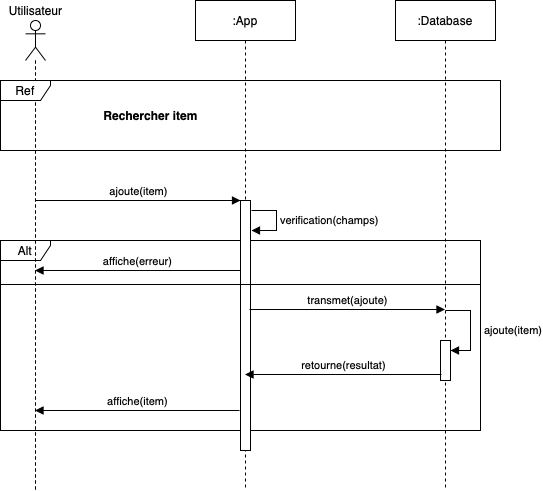

The diagram above was exported from draw.io. Its source (the exported page's mxGraphModel, read from the mxfile embedded in the PNG):
<mxGraphModel dx="946" dy="687" grid="1" gridSize="10" guides="1" tooltips="1" connect="1" arrows="1" fold="1" page="1" pageScale="1" pageWidth="827" pageHeight="1169" math="0" shadow="0">
  <root>
    <mxCell id="0" />
    <mxCell id="1" parent="0" />
    <mxCell id="AQNpMYWqDqfYz-Xutt1x-43" value="Alt" style="shape=umlFrame;whiteSpace=wrap;html=1;width=50;height=20;" vertex="1" parent="1">
      <mxGeometry x="150" y="350" width="480" height="190" as="geometry" />
    </mxCell>
    <mxCell id="AQNpMYWqDqfYz-Xutt1x-1" value="" style="shape=umlLifeline;participant=umlActor;perimeter=lifelinePerimeter;whiteSpace=wrap;html=1;container=1;collapsible=0;recursiveResize=0;verticalAlign=top;spacingTop=36;outlineConnect=0;" vertex="1" parent="1">
      <mxGeometry x="175" y="130" width="20" height="470" as="geometry" />
    </mxCell>
    <mxCell id="AQNpMYWqDqfYz-Xutt1x-2" value="Utilisateur" style="text;html=1;align=center;verticalAlign=middle;resizable=0;points=[];autosize=1;" vertex="1" parent="1">
      <mxGeometry x="150" y="110" width="70" height="20" as="geometry" />
    </mxCell>
    <mxCell id="AQNpMYWqDqfYz-Xutt1x-3" value=":App" style="shape=umlLifeline;perimeter=lifelinePerimeter;whiteSpace=wrap;html=1;container=1;collapsible=0;recursiveResize=0;outlineConnect=0;" vertex="1" parent="1">
      <mxGeometry x="345" y="110" width="100" height="490" as="geometry" />
    </mxCell>
    <mxCell id="AQNpMYWqDqfYz-Xutt1x-11" value="" style="html=1;points=[];perimeter=orthogonalPerimeter;" vertex="1" parent="AQNpMYWqDqfYz-Xutt1x-3">
      <mxGeometry x="45" y="200" width="10" height="250" as="geometry" />
    </mxCell>
    <mxCell id="AQNpMYWqDqfYz-Xutt1x-4" value=":Database" style="shape=umlLifeline;perimeter=lifelinePerimeter;whiteSpace=wrap;html=1;container=1;collapsible=0;recursiveResize=0;outlineConnect=0;" vertex="1" parent="1">
      <mxGeometry x="545" y="110" width="100" height="490" as="geometry" />
    </mxCell>
    <mxCell id="AQNpMYWqDqfYz-Xutt1x-45" value="" style="html=1;points=[];perimeter=orthogonalPerimeter;" vertex="1" parent="AQNpMYWqDqfYz-Xutt1x-4">
      <mxGeometry x="45" y="340" width="10" height="40" as="geometry" />
    </mxCell>
    <mxCell id="AQNpMYWqDqfYz-Xutt1x-46" value="ajoute(item)" style="edgeStyle=orthogonalEdgeStyle;html=1;align=left;spacingLeft=2;endArrow=block;rounded=0;" edge="1" parent="AQNpMYWqDqfYz-Xutt1x-4">
      <mxGeometry x="0.0588" y="10" relative="1" as="geometry">
        <mxPoint x="50" y="310" as="sourcePoint" />
        <Array as="points">
          <mxPoint x="75" y="310" />
          <mxPoint x="75" y="350" />
          <mxPoint x="55" y="350" />
        </Array>
        <mxPoint x="55" y="350" as="targetPoint" />
        <mxPoint as="offset" />
      </mxGeometry>
    </mxCell>
    <mxCell id="AQNpMYWqDqfYz-Xutt1x-5" value="Ref" style="shape=umlFrame;whiteSpace=wrap;html=1;width=50;height=20;" vertex="1" parent="1">
      <mxGeometry x="150" y="190" width="500" height="70" as="geometry" />
    </mxCell>
    <mxCell id="AQNpMYWqDqfYz-Xutt1x-12" value="ajoute(item)" style="html=1;verticalAlign=bottom;endArrow=block;entryX=0;entryY=0;" edge="1" target="AQNpMYWqDqfYz-Xutt1x-11" parent="1">
      <mxGeometry relative="1" as="geometry">
        <mxPoint x="185" y="310" as="sourcePoint" />
      </mxGeometry>
    </mxCell>
    <mxCell id="AQNpMYWqDqfYz-Xutt1x-19" value="transmet(ajoute)" style="html=1;verticalAlign=bottom;endArrow=block;exitX=0.9;exitY=0.436;exitDx=0;exitDy=0;exitPerimeter=0;" edge="1" target="AQNpMYWqDqfYz-Xutt1x-4" parent="1" source="AQNpMYWqDqfYz-Xutt1x-11">
      <mxGeometry relative="1" as="geometry">
        <mxPoint x="401" y="380" as="sourcePoint" />
        <mxPoint x="581.5" y="370" as="targetPoint" />
        <Array as="points">
          <mxPoint x="497" y="419" />
        </Array>
      </mxGeometry>
    </mxCell>
    <mxCell id="AQNpMYWqDqfYz-Xutt1x-24" value="retourne(resultat)" style="html=1;verticalAlign=bottom;endArrow=block;exitX=0.1;exitY=0.85;exitDx=0;exitDy=0;exitPerimeter=0;" edge="1" target="AQNpMYWqDqfYz-Xutt1x-3" parent="1" source="AQNpMYWqDqfYz-Xutt1x-45">
      <mxGeometry relative="1" as="geometry">
        <mxPoint x="590" y="521.25" as="sourcePoint" />
        <mxPoint x="410" y="456" as="targetPoint" />
        <Array as="points" />
      </mxGeometry>
    </mxCell>
    <mxCell id="AQNpMYWqDqfYz-Xutt1x-27" value="affiche(item)" style="html=1;verticalAlign=bottom;endArrow=block;exitX=-0.1;exitY=0.84;exitDx=0;exitDy=0;exitPerimeter=0;" edge="1" target="AQNpMYWqDqfYz-Xutt1x-1" parent="1" source="AQNpMYWqDqfYz-Xutt1x-11">
      <mxGeometry relative="1" as="geometry">
        <mxPoint x="400" y="480" as="sourcePoint" />
        <mxPoint x="195.5" y="480" as="targetPoint" />
        <Array as="points">
          <mxPoint x="290" y="520" />
        </Array>
      </mxGeometry>
    </mxCell>
    <mxCell id="AQNpMYWqDqfYz-Xutt1x-30" value="Rechercher item" style="text;html=1;align=center;verticalAlign=middle;resizable=0;points=[];autosize=1;fontStyle=1" vertex="1" parent="1">
      <mxGeometry x="245" y="215" width="110" height="20" as="geometry" />
    </mxCell>
    <mxCell id="AQNpMYWqDqfYz-Xutt1x-35" value="" style="line;strokeWidth=1;fillColor=none;align=left;verticalAlign=middle;spacingTop=-1;spacingLeft=3;spacingRight=3;rotatable=0;labelPosition=right;points=[];portConstraint=eastwest;" vertex="1" parent="1">
      <mxGeometry x="150" y="390" width="480" height="8" as="geometry" />
    </mxCell>
    <mxCell id="AQNpMYWqDqfYz-Xutt1x-38" value="verification(champs)" style="edgeStyle=orthogonalEdgeStyle;html=1;align=left;spacingLeft=2;endArrow=block;rounded=0;" edge="1" parent="1">
      <mxGeometry relative="1" as="geometry">
        <mxPoint x="401" y="320" as="sourcePoint" />
        <Array as="points">
          <mxPoint x="426" y="320" />
        </Array>
        <mxPoint x="401" y="340" as="targetPoint" />
      </mxGeometry>
    </mxCell>
    <mxCell id="AQNpMYWqDqfYz-Xutt1x-41" value="affiche(erreur)" style="html=1;verticalAlign=bottom;endArrow=block;" edge="1" parent="1" source="AQNpMYWqDqfYz-Xutt1x-11" target="AQNpMYWqDqfYz-Xutt1x-1">
      <mxGeometry relative="1" as="geometry">
        <mxPoint x="389" y="420" as="sourcePoint" />
        <mxPoint x="195" y="371" as="targetPoint" />
        <Array as="points">
          <mxPoint x="230" y="380" />
        </Array>
      </mxGeometry>
    </mxCell>
  </root>
</mxGraphModel>